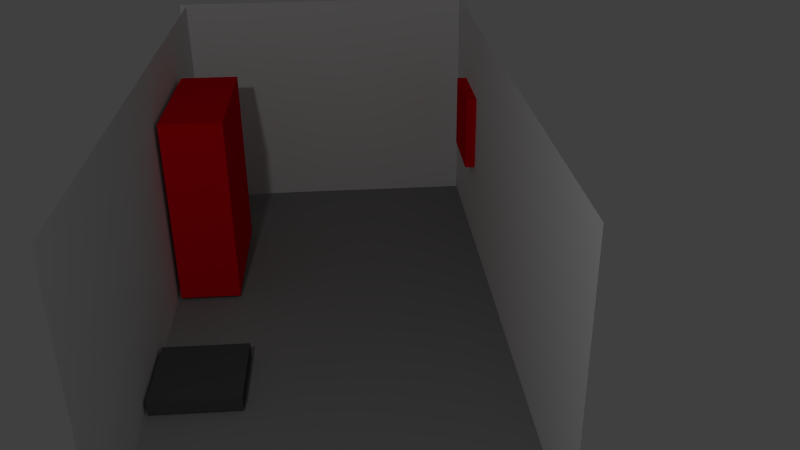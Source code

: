 # Source: FlurEinfach.blend  (saved by Blender 2.70.0; exported with 4.5.12 LTS)
import bpy
from mathutils import Matrix  # noqa: F401  (used for matrix-valued properties, if any)

bpy.ops.wm.read_factory_settings(use_empty=True)
scene = bpy.context.scene
scene.name = 'Scene'

# ---- collections
col_collection_1 = bpy.data.collections.new('Collection 1'); scene.collection.children.link(col_collection_1)

# ---- materials (node trees are filled in below, after node groups)
mat_material_011 = bpy.data.materials.new('Material.011')
mat_material_011.alpha_threshold = 0.0
mat_material_011.use_transparent_shadow = False
mat_material_011.diffuse_color = (0.08714, 0.08714, 0.08714, 1.0)
mat_material_011.roughness = 0.5
mat_material_011.line_color = (0.0, 0.0, 0.0, 1.0)
mat_material_001 = bpy.data.materials.new('Material.001')
mat_material_001.alpha_threshold = 0.0
mat_material_001.use_transparent_shadow = False
mat_material_001.diffuse_color = (0.8, 0.0, 0.007417, 1.0)
mat_material_001.roughness = 0.5
mat_material_001.line_color = (0.0, 0.0, 0.0, 1.0)
mat_material_002 = bpy.data.materials.new('Material.002')
mat_material_002.alpha_threshold = 0.0
mat_material_002.use_transparent_shadow = False
mat_material_002.diffuse_color = (0.8, 0.0, 0.007417, 1.0)
mat_material_002.roughness = 0.5
mat_material_002.line_color = (0.0, 0.0, 0.0, 1.0)
mat_material_004 = bpy.data.materials.new('Material.004')
mat_material_004.alpha_threshold = 0.0
mat_material_004.use_transparent_shadow = False
mat_material_004.roughness = 0.5
mat_material_004.line_color = (0.0, 0.0, 0.0, 1.0)
mat_material_007 = bpy.data.materials.new('Material.007')
mat_material_007.alpha_threshold = 0.0
mat_material_007.use_transparent_shadow = False
mat_material_007.diffuse_color = (0.2883, 0.2883, 0.2883, 1.0)
mat_material_007.roughness = 0.5
mat_material_007.line_color = (0.0, 0.0, 0.0, 1.0)

# ---- material node trees

# ---- world
world_world = bpy.data.worlds.new('World'); scene.world = world_world
world_world.color = (0.05088, 0.05088, 0.05088)
world_world.use_sun_shadow = False
world_world.sun_shadow_jitter_overblur = 0.0
world_world.cycles.sampling_method = 'MANUAL'
world_world.cycles.sample_map_resolution = 256

# ---- cameras
cam_camera = bpy.data.cameras.new('Camera')
cam_camera.clip_end = 100.0
cam_camera.lens = 35.0
cam_camera.sensor_width = 32.0
cam_camera.sensor_height = 18.0
cam_camera.ortho_scale = 7.314
cam_camera.dof.focus_distance = 0.0
cam_camera.dof.aperture_fstop = 128.0

# ---- lights
light_lamp_001 = bpy.data.lights.new('Lamp.001', 'POINT')
light_lamp_001.transmission_factor = 0.0
light_lamp_001.cutoff_distance = 30.0
light_lamp_001.energy = 45.0
light_lamp_001.shadow_buffer_clip_start = 1.001
light_lamp_001.shadow_soft_size = 0.1
light_lamp_001.shadow_maximum_resolution = 0.006
light_lamp_001.use_absolute_resolution = True
light_lamp_001.cycles.use_multiple_importance_sampling = False
light_lamp = bpy.data.lights.new('Lamp', 'POINT')
light_lamp.transmission_factor = 0.0
light_lamp.cutoff_distance = 30.0
light_lamp.energy = 100.0
light_lamp.shadow_buffer_clip_start = 1.001
light_lamp.shadow_soft_size = 0.1
light_lamp.shadow_maximum_resolution = 0.006
light_lamp.use_absolute_resolution = True
light_lamp.cycles.use_multiple_importance_sampling = False

# ---- meshes
me_cube_009 = bpy.data.meshes.new('Cube.009')
me_cube_009.from_pydata([(-1.0, -1.0, -1.0), (-1.0, 1.0, -1.0), (1.0, 1.0, -1.0), (1.0, -1.0, -1.0), (-1.0, -1.0, 1.0), (-1.0, 1.0, 1.0), (1.0, 1.0, 1.0), (1.0, -1.0, 1.0)], [], [(4, 5, 1, 0), (5, 6, 2, 1), (6, 7, 3, 2), (7, 4, 0, 3), (0, 1, 2, 3), (7, 6, 5, 4)])
me_cube_009.materials.append(mat_material_011)
me_cube_009.use_remesh_preserve_volume = False
me_cube_009.use_remesh_preserve_attributes = False
me_cube_009.use_mirror_vertex_groups = False
me_cube_009.update()
me_plane_005 = bpy.data.meshes.new('Plane.005')
me_plane_005.from_pydata([(-1.0, -1.0, 0.0), (1.0, -1.0, 0.0), (-1.0, 1.0, 0.0), (1.0, 1.0, 0.0)], [], [(0, 1, 3, 2)])
me_plane_005.use_remesh_preserve_volume = False
me_plane_005.use_remesh_preserve_attributes = False
me_plane_005.use_mirror_vertex_groups = False
me_plane_005.update()
me_cube_004 = bpy.data.meshes.new('Cube.004')
me_cube_004.from_pydata([(-1.0, -1.0, -1.0), (-1.0, 1.0, -1.0), (1.0, 1.0, -1.0), (1.0, -1.0, -1.0), (-1.0, -1.0, 1.0), (-1.0, 1.0, 1.0), (1.0, 1.0, 1.0), (1.0, -1.0, 1.0)], [], [(4, 5, 1, 0), (5, 6, 2, 1), (6, 7, 3, 2), (7, 4, 0, 3), (0, 1, 2, 3), (7, 6, 5, 4)])
me_cube_004.materials.append(mat_material_001)
me_cube_004.use_remesh_preserve_volume = False
me_cube_004.use_remesh_preserve_attributes = False
me_cube_004.use_mirror_vertex_groups = False
me_cube_004.update()
me_cube_003 = bpy.data.meshes.new('Cube.003')
me_cube_003.from_pydata([(-1.0, -1.0, -1.0), (-1.0, 1.0, -1.0), (1.0, 1.0, -1.0), (1.0, -1.0, -1.0), (-1.0, -1.0, 1.0), (-1.0, 1.0, 1.0), (1.0, 1.0, 1.0), (1.0, -1.0, 1.0)], [], [(4, 5, 1, 0), (5, 6, 2, 1), (6, 7, 3, 2), (7, 4, 0, 3), (0, 1, 2, 3), (7, 6, 5, 4)])
me_cube_003.materials.append(mat_material_002)
me_cube_003.use_remesh_preserve_volume = False
me_cube_003.use_remesh_preserve_attributes = False
me_cube_003.use_mirror_vertex_groups = False
me_cube_003.update()
me_plane_002 = bpy.data.meshes.new('Plane.002')
me_plane_002.from_pydata([(-1.0, -1.0, 0.0), (1.0, -1.0, 0.0), (-1.0, 1.0, 0.0), (1.0, 1.0, 0.0)], [], [(0, 1, 3, 2)])
me_plane_002.materials.append(mat_material_004)
me_plane_002.use_remesh_preserve_volume = False
me_plane_002.use_remesh_preserve_attributes = False
me_plane_002.use_mirror_vertex_groups = False
me_plane_002.update()
me_plane_001 = bpy.data.meshes.new('Plane.001')
me_plane_001.from_pydata([(-1.0, -1.0, 0.0), (1.0, -1.0, 0.0), (-1.0, 1.0, 0.0), (1.0, 1.0, 0.0)], [], [(0, 1, 3, 2)])
me_plane_001.use_remesh_preserve_volume = False
me_plane_001.use_remesh_preserve_attributes = False
me_plane_001.use_mirror_vertex_groups = False
me_plane_001.update()
me_plane = bpy.data.meshes.new('Plane')
me_plane.from_pydata([(-1.0, -1.0, 0.0), (1.0, -1.0, 0.0), (-1.0, 1.0, 0.0), (1.0, 1.0, 0.0)], [], [(0, 1, 3, 2)])
me_plane.materials.append(mat_material_007)
me_plane.use_remesh_preserve_volume = False
me_plane.use_remesh_preserve_attributes = False
me_plane.use_mirror_vertex_groups = False
me_plane.update()

# ---- objects
ob_hundekorb = bpy.data.objects.new('Hundekorb', me_cube_009)
ob_plane_003 = bpy.data.objects.new('Plane.003', me_plane_005)
ob_lamp_001 = bpy.data.objects.new('Lamp.001', light_lamp_001)
ob_schrank_001 = bpy.data.objects.new('Schrank.001', me_cube_004)
ob_schl_sselbrett = bpy.data.objects.new('Schlüsselbrett', me_cube_003)
ob_plane_002 = bpy.data.objects.new('Plane.002', me_plane_002)
ob_plane_001 = bpy.data.objects.new('Plane.001', me_plane_001)
ob_plane = bpy.data.objects.new('Plane', me_plane)
ob_lamp = bpy.data.objects.new('Lamp', light_lamp)
ob_camera = bpy.data.objects.new('Camera', cam_camera)

# ---- transforms, parenting, visibility, modifiers, constraints
ob_hundekorb.location = (-2.132, -2.111, 0.07013)
ob_hundekorb.scale = (0.3271, 0.3271, 0.05566)
ob_hundekorb.lineart.crease_threshold = 0.0
ob_plane_003.location = (-1.207, 1.193, 1.019)
ob_plane_003.rotation_euler = (1.571, 0.0, 0.0)
ob_plane_003.scale = (1.343, 1.0, 1.343)
ob_plane_003.lineart.crease_threshold = 0.0
ob_lamp_001.location = (0.9961, 0.3143, 1.827)
ob_lamp_001.rotation_euler = (0.6503, 0.05522, 1.866)
ob_lamp_001.lock_rotations_4d = False
ob_lamp_001.empty_display_type = 'ARROWS'
ob_lamp_001.color = (0.0, 0.0, 0.0, 0.0)
ob_lamp_001.lineart.crease_threshold = 0.0
ob_schrank_001.location = (-2.209, -0.3166, 0.8002)
ob_schrank_001.scale = (0.2461, 0.6043, 0.7674)
ob_schrank_001.lineart.crease_threshold = 0.0
ob_schl_sselbrett.location = (0.1143, 0.3884, 1.034)
ob_schl_sselbrett.rotation_euler = (0.0, 0.0, 1.571)
ob_schl_sselbrett.scale = (-0.3261, -0.05171, -0.3261)
ob_schl_sselbrett.lineart.crease_threshold = 0.0
ob_plane_002.location = (0.1546, -1.227, 1.0)
ob_plane_002.rotation_euler = (3.138, 1.571, 0.0)
ob_plane_002.scale = (1.0, 2.5, 1.0)
ob_plane_002.lineart.crease_threshold = 0.0
ob_plane_001.location = (-2.484, -1.213, 1.0)
ob_plane_001.rotation_euler = (3.138, 1.571, 0.0)
ob_plane_001.scale = (1.0, 2.5, 1.0)
ob_plane_001.lineart.crease_threshold = 0.0
ob_plane.location = (-1.188, -1.13, -3.838e-07)
ob_plane.rotation_euler = (0.0, 0.0, -3.138)
ob_plane.scale = (1.362, 2.5, 7.207)
ob_plane.lineart.crease_threshold = 0.0
ob_lamp.location = (-2.282, -6.372, 4.388)
ob_lamp.rotation_euler = (0.6503, 0.05522, 1.866)
ob_lamp.lock_rotations_4d = False
ob_lamp.empty_display_type = 'ARROWS'
ob_lamp.color = (0.0, 0.0, 0.0, 0.0)
ob_lamp.lineart.crease_threshold = 0.0
ob_camera.location = (-1.033, -7.337, 3.833)
ob_camera.rotation_euler = (1.109, 0.01082, -0.07106)
ob_camera.lock_rotations_4d = False
ob_camera.empty_display_type = 'ARROWS'
ob_camera.color = (0.0, 0.0, 0.0, 0.0)
ob_camera.display_type = 'WIRE'
ob_camera.lineart.crease_threshold = 0.0

# ---- collection membership
col_collection_1.objects.link(ob_hundekorb)
col_collection_1.objects.link(ob_plane_003)
col_collection_1.objects.link(ob_lamp_001)
col_collection_1.objects.link(ob_schrank_001)
col_collection_1.objects.link(ob_schl_sselbrett)
col_collection_1.objects.link(ob_plane_002)
col_collection_1.objects.link(ob_plane_001)
col_collection_1.objects.link(ob_plane)
col_collection_1.objects.link(ob_lamp)
col_collection_1.objects.link(ob_camera)

# ---- scene / render settings (as saved in the file)
scene.camera = ob_camera
scene.frame_start = 1; scene.frame_end = 250; scene.frame_set(1)
scene.render.engine = 'BLENDER_EEVEE_NEXT'
scene.render.resolution_percentage = 50
scene.render.dither_intensity = 0.0
scene.cycles.use_denoising = False
scene.cycles.samples = 10
scene.cycles.sampling_pattern = 'TABULATED_SOBOL'
scene.cycles.light_sampling_threshold = 0.0
scene.cycles.use_adaptive_sampling = False
scene.cycles.use_light_tree = False
scene.cycles.blur_glossy = 0.0
scene.cycles.volume_bounces = 1
scene.cycles.pixel_filter_type = 'GAUSSIAN'
scene.cycles.sample_clamp_indirect = 0.0
scene.view_settings.view_transform = 'Standard'
bpy.context.view_layer.update()

